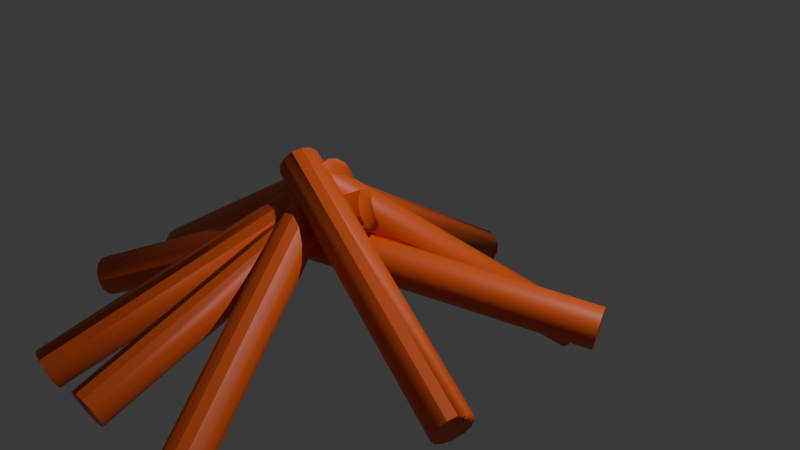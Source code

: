 # Source: campfirebetter.blend  (saved by Blender 4.2.66; exported with 4.5.12 LTS)
import bpy
from mathutils import Matrix  # noqa: F401  (used for matrix-valued properties, if any)

bpy.ops.wm.read_factory_settings(use_empty=True)
scene = bpy.context.scene
scene.name = 'Scene'

# ---- collections
col_collection = bpy.data.collections.new('Collection'); scene.collection.children.link(col_collection)

# ---- materials (node trees are filled in below, after node groups)
mat_material_002 = bpy.data.materials.new('Material.002')

# ---- node groups
ng_smooth_by_angle_010 = bpy.data.node_groups.new('Smooth by Angle.010', 'GeometryNodeTree')
_s = ng_smooth_by_angle_010.interface.new_socket(name='Mesh', in_out='OUTPUT', socket_type='NodeSocketGeometry')
_s = ng_smooth_by_angle_010.interface.new_socket(name='Mesh', in_out='INPUT', socket_type='NodeSocketGeometry')
_s = ng_smooth_by_angle_010.interface.new_socket(name='Angle', in_out='INPUT', socket_type='NodeSocketFloat')
_s.subtype = 'ANGLE'
_s.default_value = 0.5236
_s.min_value = 0.0
_s.max_value = 3.142
_s.description = 'Maximum face angle for smooth edges'
_s = ng_smooth_by_angle_010.interface.new_socket(name='Ignore Sharpness', in_out='INPUT', socket_type='NodeSocketBool')
_s.force_non_field = True
ng_smooth_by_angle_010.description = 'Set the sharpness of mesh edges based on the angle between the neighboring faces'
ng_smooth_by_angle_010.is_modifier = True
_N = ng_smooth_by_angle_010.nodes; _L = ng_smooth_by_angle_010.links
n0 = _N.new('GeometryNodeSetShadeSmooth'); n0.name = 'Set Shade Smooth'; n0.location = (120, -80)
n0.domain = 'EDGE'
n1 = _N.new('GeometryNodeSetShadeSmooth'); n1.name = 'Set Shade Smooth.001'; n1.location = (300, -80)
n2 = _N.new('NodeGroupOutput'); n2.name = 'Group Output'; n2.location = (480, -80)
n3 = _N.new('GeometryNodeInputMeshEdgeAngle'); n3.name = 'Edge Angle'; n3.location = (-440, -240)
n4 = _N.new('NodeGroupInput'); n4.name = 'Group Input'; n4.location = (-80, -80)
n5 = _N.new('GeometryNodeInputEdgeSmooth'); n5.name = 'Is Edge Smooth'; n5.location = (-260, -120)
n6 = _N.new('GeometryNodeInputShadeSmooth'); n6.name = 'Is Shade Smooth'; n6.location = (-440, -397)
n7 = _N.new('FunctionNodeCompare'); n7.name = 'Compare'; n7.location = (-260, -260)
n7.operation = 'LESS_EQUAL'
n7.inputs[6].default_value = (0.0, 0.0, 0.0, 0.0)
n7.inputs[7].default_value = (0.0, 0.0, 0.0, 0.0)
n8 = _N.new('FunctionNodeBooleanMath'); n8.name = 'Boolean Math.001'; n8.location = (-80, -260)
n9 = _N.new('NodeGroupInput'); n9.name = 'Group Input.001'; n9.location = (-440, -329)
n10 = _N.new('NodeGroupInput'); n10.name = 'Group Input.002'; n10.location = (-259, -189)
n11 = _N.new('FunctionNodeBooleanMath'); n11.name = 'Boolean Math'; n11.location = (-80, -149)
n11.operation = 'OR'
n12 = _N.new('FunctionNodeBooleanMath'); n12.name = 'Boolean Math.002'; n12.location = (-260, -380)
n12.operation = 'OR'
n13 = _N.new('NodeGroupInput'); n13.name = 'Group Input.003'; n13.location = (-440, -460)
_L.new(n3.outputs[0], n7.inputs[0])
_L.new(n1.outputs[0], n2.inputs[0])
_L.new(n9.outputs[1], n7.inputs[1])
_L.new(n7.outputs[0], n8.inputs[0])
_L.new(n4.outputs[0], n0.inputs[0])
_L.new(n0.outputs[0], n1.inputs[0])
_L.new(n8.outputs[0], n0.inputs[2])
_L.new(n10.outputs[2], n11.inputs[1])
_L.new(n5.outputs[0], n11.inputs[0])
_L.new(n11.outputs[0], n0.inputs[1])
_L.new(n13.outputs[2], n12.inputs[1])
_L.new(n6.outputs[0], n12.inputs[0])
_L.new(n12.outputs[0], n8.inputs[1])
n2.is_active_output = True

# ---- material node trees
mat_material_002.use_nodes = True; mat_material_002.node_tree.nodes.clear()
_N = mat_material_002.node_tree.nodes; _L = mat_material_002.node_tree.links
n0 = _N.new('ShaderNodeBsdfPrincipled'); n0.name = 'Principled BSDF'; n0.location = (10, 300)
n0.inputs[0].default_value = (0.8032, 0.1158, 0.01553, 0.8443)
n1 = _N.new('ShaderNodeOutputMaterial'); n1.name = 'Material Output'; n1.location = (300, 300)
_L.new(n0.outputs[0], n1.inputs[0])
n1.is_active_output = True

# ---- world
world_world = bpy.data.worlds.new('World'); scene.world = world_world
world_world.use_nodes = True; world_world.node_tree.nodes.clear()
_N = world_world.node_tree.nodes; _L = world_world.node_tree.links
n0 = _N.new('ShaderNodeOutputWorld'); n0.name = 'World Output'; n0.location = (300, 300)
n1 = _N.new('ShaderNodeBackground'); n1.name = 'Background'; n1.location = (10, 300)
n1.inputs[0].default_value = (0.05088, 0.05088, 0.05088, 1.0)
_L.new(n1.outputs[0], n0.inputs[0])
n0.is_active_output = True
world_world.color = (0.05088, 0.05088, 0.05088)
world_world.sun_shadow_jitter_overblur = 0.0

# ---- cameras
cam_camera = bpy.data.cameras.new('Camera')
cam_camera.clip_end = 100.0
cam_camera.ortho_scale = 7.314

# ---- lights
light_light = bpy.data.lights.new('Light', 'POINT')
light_light.energy = 1000.0
light_light.shadow_soft_size = 0.1

# ---- meshes
me_cylinder_022 = bpy.data.meshes.new('Cylinder.022')
me_cylinder_022.from_pydata([(0.0, 1.0, -1.0), (0.0, 1.0, 1.0), (0.4647, 0.8855, -1.0), (0.4647, 0.8855, 1.0), (0.823, 0.5681, -1.0), (0.823, 0.5681, 1.0), (0.9927, 0.1205, -1.0), (0.9927, 0.1205, 1.0), (0.935, -0.3546, -1.0), (0.935, -0.3546, 1.0), (0.6631, -0.7485, -1.0), (0.6631, -0.7485, 1.0), (0.2393, -0.9709, -1.0), (0.2393, -0.9709, 1.0), (-0.2393, -0.9709, -1.0), (-0.2393, -0.9709, 1.0), (-0.6631, -0.7485, -1.0), (-0.6631, -0.7485, 1.0), (-0.935, -0.3546, -1.0), (-0.935, -0.3546, 1.0), (-0.9927, 0.1205, -1.0), (-0.9927, 0.1205, 1.0), (-0.823, 0.5681, -1.0), (-0.823, 0.5681, 1.0), (-0.4647, 0.8855, -1.0), (-0.4647, 0.8855, 1.0), (8.731, 0.07012, -0.4833), (-0.5488, 4.19, 0.997), (9.046, -0.09203, -0.4408), (-0.2335, 4.028, 1.04), (9.229, -0.4359, -0.4039), (-0.05091, 3.684, 1.077), (9.237, -0.8827, -0.3812), (-0.04279, 3.237, 1.099), (9.069, -1.33, -0.3778), (-0.211, 2.79, 1.103), (8.763, -1.676, -0.3946), (-0.5171, 2.444, 1.086), (8.389, -1.84, -0.4277), (-0.8908, 2.28, 1.053), (8.033, -1.786, -0.4695), (-1.247, 2.334, 1.011), (7.777, -1.525, -0.5104), (-1.503, 2.595, 0.97), (7.678, -1.118, -0.5411), (-1.601, 3.002, 0.9393), (7.761, -0.6574, -0.5545), (-1.519, 3.463, 0.9259), (8.005, -0.2491, -0.5476), (-1.275, 3.871, 0.9328), (8.355, 0.01342, -0.5219), (-0.9245, 4.133, 0.9585), (-0.8126, 3.235, 1.015), (8.467, -0.8852, -0.4657), (-11.28, -3.597, 0.005138), (-0.03046, 3.824, 0.9071), (-11.01, -3.64, -0.04715), (0.2367, 3.781, 0.8548), (-10.7, -3.871, -0.08341), (0.5545, 3.55, 0.8185), (-10.4, -4.236, -0.09532), (0.8501, 3.185, 0.8066), (-10.19, -4.653, -0.08017), (1.056, 2.768, 0.8217), (-10.13, -5.025, -0.04142), (1.124, 2.395, 0.8605), (-10.21, -5.268, 0.01206), (1.04, 2.152, 0.914), (-10.43, -5.326, 0.068), (0.8226, 2.095, 0.9699), (-10.73, -5.185, 0.1136), (0.5214, 2.236, 1.016), (-11.04, -4.878, 0.1384), (0.2055, 2.543, 1.04), (-11.3, -4.475, 0.1367), (-0.0526, 2.945, 1.039), (-11.44, -4.069, 0.109), (-0.1938, 3.352, 1.011), (-11.44, -3.752, 0.06149), (-0.1858, 3.669, 0.9634), (-5.729, -6.019, 2.195), (-0.8528, 3.886, 0.8305), (-6.117, -6.106, 2.16), (-1.241, 3.8, 0.7951), (-6.352, -6.345, 2.114), (-1.476, 3.56, 0.7499), (-6.38, -6.683, 2.07), (-1.504, 3.223, 0.7051), (-6.195, -7.041, 2.035), (-1.318, 2.864, 0.6711), (-5.839, -7.339, 2.02), (-0.9623, 2.567, 0.6555), (-5.393, -7.507, 2.026), (-0.5169, 2.399, 0.6621), (-4.961, -7.507, 2.054), (-0.08418, 2.398, 0.6892), (-4.64, -7.339, 2.095), (0.2366, 2.566, 0.7306), (-4.505, -7.042, 2.141), (0.372, 2.863, 0.777), (-4.585, -6.683, 2.182), (0.291, 3.222, 0.8176), (-4.864, -6.346, 2.207), (0.01221, 3.56, 0.8431), (-5.277, -6.106, 2.212), (-0.4006, 3.8, 0.8478), (-4.212, -2.31, -0.8624), (-0.6949, 3.801, 0.9062), (-3.748, -2.395, -0.8734), (-0.2313, 3.716, 0.8951), (-3.357, -2.67, -0.8704), (0.1598, 3.441, 0.8982), (-3.128, -3.072, -0.8541), (0.3888, 3.039, 0.9145), (-3.113, -3.508, -0.8281), (0.4033, 2.603, 0.9405), (-3.317, -3.879, -0.7985), (0.1999, 2.232, 0.9701), (-3.692, -4.1, -0.772), (-0.1748, 2.011, 0.9965), (-4.152, -4.12, -0.7548), (-0.6349, 1.991, 1.014), (-4.592, -3.935, -0.7507), (-1.075, 2.176, 1.018), (-4.911, -3.586, -0.7607), (-1.394, 2.525, 1.008), (-5.036, -3.155, -0.7825), (-1.52, 2.956, 0.9861), (-4.939, -2.739, -0.8111), (-1.422, 3.372, 0.9575), (-4.641, -2.434, -0.8399), (-1.125, 3.677, 0.9287), (13.19, -2.822, 0.8157), (-0.7085, 3.041, 0.9045), (13.13, -3.014, 0.8732), (-0.7687, 2.849, 0.962), (12.99, -3.369, 0.9118), (-0.9043, 2.494, 1.001), (12.81, -3.805, 0.9226), (-1.084, 2.058, 1.011), (12.63, -4.222, 0.9031), (-1.267, 1.641, 0.9919), (12.49, -4.525, 0.8579), (-1.412, 1.338, 0.9467), (12.41, -4.644, 0.7973), (-1.484, 1.219, 0.8861), (12.43, -4.553, 0.7351), (-1.468, 1.311, 0.8239), (12.53, -4.271, 0.6856), (-1.367, 1.593, 0.7744), (12.69, -3.864, 0.6602), (-1.204, 2.0, 0.749), (12.88, -3.424, 0.6646), (-1.018, 2.439, 0.7534), (13.05, -3.053, 0.6979), (-0.849, 2.81, 0.7867), (13.16, -2.836, 0.7525), (-0.7374, 3.027, 0.8413), (-13.45, -4.337, 1.295), (-0.6585, 3.066, 0.8851), (-13.53, -4.387, 1.233), (-0.7427, 3.016, 0.823), (-13.5, -4.624, 1.178), (-0.7057, 2.779, 0.7682), (-13.35, -4.994, 1.143), (-0.5561, 2.41, 0.7331), (-13.12, -5.411, 1.136), (-0.328, 1.993, 0.7258), (-12.87, -5.78, 1.158), (-0.0737, 1.623, 0.7479), (-12.64, -6.017, 1.204), (0.1485, 1.386, 0.7945), (-12.5, -6.067, 1.265), (0.2877, 1.336, 0.8548), (-12.48, -5.919, 1.325), (0.312, 1.484, 0.915), (-12.58, -5.607, 1.371), (0.2158, 1.796, 0.9613), (-12.77, -5.202, 1.393), (0.0213, 2.201, 0.9831), (-13.02, -4.797, 1.385), (-0.2271, 2.606, 0.9755), (-13.26, -4.485, 1.35), (-0.4724, 2.919, 0.9401), (8.741, -4.447, 2.043), (-0.9721, 3.063, 0.8788), (8.375, -4.622, 2.077), (-1.338, 2.888, 0.9125), (8.04, -4.952, 2.089), (-1.673, 2.558, 0.9243), (7.812, -5.361, 2.076), (-1.901, 2.149, 0.9113), (7.743, -5.756, 2.041), (-1.97, 1.754, 0.8767), (7.849, -6.046, 1.993), (-1.864, 1.464, 0.8283), (8.107, -6.165, 1.941), (-1.606, 1.345, 0.7772), (8.456, -6.085, 1.899), (-1.257, 1.425, 0.7351), (8.817, -5.826, 1.876), (-0.8965, 1.684, 0.7117), (9.107, -5.445, 1.877), (-0.6063, 2.065, 0.7123), (9.26, -5.031, 1.901), (-0.4533, 2.479, 0.7368), (9.24, -4.678, 1.944), (-0.4727, 2.832, 0.7796), (9.053, -4.467, 1.995), (-0.6599, 3.043, 0.8308), (0.5789, -4.641, 2.288), (-0.3039, 3.104, 0.5753), (0.1215, -4.773, 2.282), (-0.7613, 2.971, 0.569), (-0.2193, -5.071, 2.261), (-1.102, 2.673, 0.5484), (-0.3654, -5.467, 2.231), (-1.248, 2.278, 0.5184), (-0.2834, -5.869, 2.199), (-1.166, 1.876, 0.4857), (0.008, -6.185, 2.171), (-0.8748, 1.559, 0.458), (0.442, -6.344, 2.154), (-0.4408, 1.4, 0.4415), (0.9192, -6.309, 2.153), (0.0364, 1.436, 0.44), (1.33, -6.087, 2.167), (0.4474, 1.657, 0.4538), (1.581, -5.73, 2.193), (0.6982, 2.015, 0.4799), (1.614, -5.319, 2.225), (0.7312, 2.425, 0.5122), (1.422, -4.949, 2.256), (0.5389, 2.795, 0.5433), (1.048, -4.704, 2.279), (0.1653, 3.04, 0.5661), (11.19, -3.387, 1.554), (-1.336, 2.802, 0.7966), (10.94, -3.577, 1.601), (-1.592, 2.613, 0.8439), (10.68, -3.927, 1.627), (-1.854, 2.262, 0.8696), (10.47, -4.359, 1.625), (-2.061, 1.831, 0.8679), (10.36, -4.772, 1.596), (-2.166, 1.418, 0.8391), (10.39, -5.072, 1.547), (-2.145, 1.117, 0.7898), (10.53, -5.191, 1.489), (-2.002, 0.9983, 0.7314), (10.76, -5.101, 1.434), (-1.771, 1.088, 0.6771), (11.03, -4.823, 1.397), (-1.504, 1.366, 0.6396), (11.27, -4.42, 1.384), (-1.263, 1.769, 0.6272), (11.43, -3.986, 1.4), (-1.102, 2.204, 0.643), (11.47, -3.618, 1.44), (-1.059, 2.572, 0.6832), (11.39, -3.402, 1.496), (-1.143, 2.788, 0.7386)], [], [(0, 1, 3, 2), (2, 3, 5, 4), (4, 5, 7, 6), (6, 7, 9, 8), (8, 9, 11, 10), (10, 11, 13, 12), (12, 13, 15, 14), (14, 15, 17, 16), (16, 17, 19, 18), (18, 19, 21, 20), (20, 21, 23, 22), (3, 1, 25, 23, 21, 19, 17, 15, 13, 11, 9, 7, 5), (22, 23, 25, 24), (24, 25, 1, 0), (0, 2, 4, 6, 8, 10, 12, 14, 16, 18, 20, 22, 24), (26, 27, 29, 28), (28, 29, 31, 30), (30, 31, 33, 32), (32, 33, 35, 34), (34, 35, 37, 36), (36, 37, 39, 38), (38, 39, 41, 40), (40, 41, 43, 42), (42, 43, 45, 44), (44, 45, 47, 46), (46, 47, 49, 48), (26, 28, 53), (48, 49, 51, 50), (50, 51, 27, 26), (29, 27, 52), (27, 51, 52), (51, 49, 52), (49, 47, 52), (47, 45, 52), (45, 43, 52), (43, 41, 52), (41, 39, 52), (39, 37, 52), (37, 35, 52), (35, 33, 52), (33, 31, 52), (31, 29, 52), (28, 30, 53), (30, 32, 53), (32, 34, 53), (34, 36, 53), (36, 38, 53), (38, 40, 53), (40, 42, 53), (42, 44, 53), (44, 46, 53), (46, 48, 53), (48, 50, 53), (50, 26, 53), (54, 55, 57, 56), (56, 57, 59, 58), (58, 59, 61, 60), (60, 61, 63, 62), (62, 63, 65, 64), (64, 65, 67, 66), (66, 67, 69, 68), (68, 69, 71, 70), (70, 71, 73, 72), (72, 73, 75, 74), (74, 75, 77, 76), (57, 55, 79, 77, 75, 73, 71, 69, 67, 65, 63, 61, 59), (76, 77, 79, 78), (78, 79, 55, 54), (54, 56, 58, 60, 62, 64, 66, 68, 70, 72, 74, 76, 78), (80, 81, 83, 82), (82, 83, 85, 84), (84, 85, 87, 86), (86, 87, 89, 88), (88, 89, 91, 90), (90, 91, 93, 92), (92, 93, 95, 94), (94, 95, 97, 96), (96, 97, 99, 98), (98, 99, 101, 100), (100, 101, 103, 102), (83, 81, 105, 103, 101, 99, 97, 95, 93, 91, 89, 87, 85), (102, 103, 105, 104), (104, 105, 81, 80), (80, 82, 84, 86, 88, 90, 92, 94, 96, 98, 100, 102, 104), (106, 107, 109, 108), (108, 109, 111, 110), (110, 111, 113, 112), (112, 113, 115, 114), (114, 115, 117, 116), (116, 117, 119, 118), (118, 119, 121, 120), (120, 121, 123, 122), (122, 123, 125, 124), (124, 125, 127, 126), (126, 127, 129, 128), (109, 107, 131, 129, 127, 125, 123, 121, 119, 117, 115, 113, 111), (128, 129, 131, 130), (130, 131, 107, 106), (106, 108, 110, 112, 114, 116, 118, 120, 122, 124, 126, 128, 130), (132, 133, 135, 134), (134, 135, 137, 136), (136, 137, 139, 138), (138, 139, 141, 140), (140, 141, 143, 142), (142, 143, 145, 144), (144, 145, 147, 146), (146, 147, 149, 148), (148, 149, 151, 150), (150, 151, 153, 152), (152, 153, 155, 154), (135, 133, 157, 155, 153, 151, 149, 147, 145, 143, 141, 139, 137), (154, 155, 157, 156), (156, 157, 133, 132), (132, 134, 136, 138, 140, 142, 144, 146, 148, 150, 152, 154, 156), (158, 159, 161, 160), (160, 161, 163, 162), (162, 163, 165, 164), (164, 165, 167, 166), (166, 167, 169, 168), (168, 169, 171, 170), (170, 171, 173, 172), (172, 173, 175, 174), (174, 175, 177, 176), (176, 177, 179, 178), (178, 179, 181, 180), (161, 159, 183, 181, 179, 177, 175, 173, 171, 169, 167, 165, 163), (180, 181, 183, 182), (182, 183, 159, 158), (158, 160, 162, 164, 166, 168, 170, 172, 174, 176, 178, 180, 182), (184, 185, 187, 186), (186, 187, 189, 188), (188, 189, 191, 190), (190, 191, 193, 192), (192, 193, 195, 194), (194, 195, 197, 196), (196, 197, 199, 198), (198, 199, 201, 200), (200, 201, 203, 202), (202, 203, 205, 204), (204, 205, 207, 206), (187, 185, 209, 207, 205, 203, 201, 199, 197, 195, 193, 191, 189), (206, 207, 209, 208), (208, 209, 185, 184), (184, 186, 188, 190, 192, 194, 196, 198, 200, 202, 204, 206, 208), (210, 211, 213, 212), (212, 213, 215, 214), (214, 215, 217, 216), (216, 217, 219, 218), (218, 219, 221, 220), (220, 221, 223, 222), (222, 223, 225, 224), (224, 225, 227, 226), (226, 227, 229, 228), (228, 229, 231, 230), (230, 231, 233, 232), (213, 211, 235, 233, 231, 229, 227, 225, 223, 221, 219, 217, 215), (232, 233, 235, 234), (234, 235, 211, 210), (210, 212, 214, 216, 218, 220, 222, 224, 226, 228, 230, 232, 234), (236, 237, 239, 238), (238, 239, 241, 240), (240, 241, 243, 242), (242, 243, 245, 244), (244, 245, 247, 246), (246, 247, 249, 248), (248, 249, 251, 250), (250, 251, 253, 252), (252, 253, 255, 254), (254, 255, 257, 256), (256, 257, 259, 258), (239, 237, 261, 259, 257, 255, 253, 251, 249, 247, 245, 243, 241), (258, 259, 261, 260), (260, 261, 237, 236), (236, 238, 240, 242, 244, 246, 248, 250, 252, 254, 256, 258, 260)])
me_cylinder_022.polygons.foreach_set('use_smooth', [True] * 174)
_uv = me_cylinder_022.uv_layers.new(name='UVMap')
_uv.uv.foreach_set('vector', [1.0, 0.5, 1.0, 1.0, 0.9231, 1.0, 0.9231, 0.5, 0.9231, 0.5, 0.9231, 1.0, 0.8462, 1.0, 0.8462, 0.5, 0.8462, 0.5, 0.8462, 1.0, 0.7692, 1.0, 0.7692, 0.5, 0.7692, 0.5, 0.7692, 1.0, 0.6923, 1.0, 0.6923, 0.5, 0.6923, 0.5, 0.6923, 1.0, 0.6154, 1.0, 0.6154, 0.5, 0.6154, 0.5, 0.6154, 1.0, 0.5385, 1.0, 0.5385, 0.5, 0.5385, 0.5, 0.5385, 1.0, 0.4615, 1.0, 0.4615, 0.5, 0.4615, 0.5, 0.4615, 1.0, 0.3846, 1.0, 0.3846, 0.5, 0.3846, 0.5, 0.3846, 1.0, 0.3077, 1.0, 0.3077, 0.5, 0.3077, 0.5, 0.3077, 1.0, 0.2308, 1.0, 0.2308, 0.5, 0.2308, 0.5, 0.2308, 1.0, 0.1538, 1.0, 0.1538, 0.5, 0.3615, 0.4625, 0.25, 0.49, 0.1385, 0.4625, 0.05248, 0.3863, 0.01175, 0.2789, 0.0256, 0.1649, 0.09085, 0.07036, 0.1926, 0.01697, 0.3074, 0.01697, 0.4091, 0.07036, 0.4744, 0.1649, 0.4883, 0.2789, 0.4475, 0.3863, 0.1538, 0.5, 0.1538, 1.0, 0.07692, 1.0, 0.07692, 0.5, 0.07692, 0.5, 0.07692, 1.0, 4.47e-08, 1.0, 4.47e-08, 0.5, 0.75, 0.49, 0.8615, 0.4625, 0.9475, 0.3863, 0.9883, 0.2789, 0.9744, 0.1649, 0.9091, 0.07036, 0.8074, 0.01697, 0.6926, 0.01697, 0.5909, 0.07036, 0.5256, 0.1649, 0.5117, 0.2789, 0.5525, 0.3863, 0.6385, 0.4625, 1.0, 0.5, 1.0, 1.0, 0.9231, 1.0, 0.9231, 0.5, 0.9231, 0.5, 0.9231, 1.0, 0.8462, 1.0, 0.8462, 0.5, 0.8462, 0.5, 0.8462, 1.0, 0.7692, 1.0, 0.7692, 0.5, 0.7692, 0.5, 0.7692, 1.0, 0.6923, 1.0, 0.6923, 0.5, 0.6923, 0.5, 0.6923, 1.0, 0.6154, 1.0, 0.6154, 0.5, 0.6154, 0.5, 0.6154, 1.0, 0.5385, 1.0, 0.5385, 0.5, 0.5385, 0.5, 0.5385, 1.0, 0.4615, 1.0, 0.4615, 0.5, 0.4615, 0.5, 0.4615, 1.0, 0.3846, 1.0, 0.3846, 0.5, 0.3846, 0.5, 0.3846, 1.0, 0.3077, 1.0, 0.3077, 0.5, 0.3077, 0.5, 0.3077, 1.0, 0.2308, 1.0, 0.2308, 0.5, 0.2308, 0.5, 0.2308, 1.0, 0.1538, 1.0, 0.1538, 0.5, 0.75, 0.49, 0.8615, 0.4625, 0.75, 0.25, 0.1538, 0.5, 0.1538, 1.0, 0.07692, 1.0, 0.07692, 0.5, 0.07692, 0.5, 0.07692, 1.0, 4.47e-08, 1.0, 4.47e-08, 0.5, 0.3615, 0.4625, 0.25, 0.49, 0.25, 0.25, 0.25, 0.49, 0.1385, 0.4625, 0.25, 0.25, 0.1385, 0.4625, 0.05248, 0.3863, 0.25, 0.25, 0.05248, 0.3863, 0.01175, 0.2789, 0.25, 0.25, 0.01175, 0.2789, 0.0256, 0.1649, 0.25, 0.25, 0.0256, 0.1649, 0.09085, 0.07036, 0.25, 0.25, 0.09085, 0.07036, 0.1926, 0.01697, 0.25, 0.25, 0.1926, 0.01697, 0.3074, 0.01697, 0.25, 0.25, 0.3074, 0.01697, 0.4091, 0.07036, 0.25, 0.25, 0.4091, 0.07036, 0.4744, 0.1649, 0.25, 0.25, 0.4744, 0.1649, 0.4883, 0.2789, 0.25, 0.25, 0.4883, 0.2789, 0.4475, 0.3863, 0.25, 0.25, 0.4475, 0.3863, 0.3615, 0.4625, 0.25, 0.25, 0.8615, 0.4625, 0.9475, 0.3863, 0.75, 0.25, 0.9475, 0.3863, 0.9883, 0.2789, 0.75, 0.25, 0.9883, 0.2789, 0.9744, 0.1649, 0.75, 0.25, 0.9744, 0.1649, 0.9091, 0.07036, 0.75, 0.25, 0.9091, 0.07036, 0.8074, 0.01697, 0.75, 0.25, 0.8074, 0.01697, 0.6926, 0.01697, 0.75, 0.25, 0.6926, 0.01697, 0.5909, 0.07036, 0.75, 0.25, 0.5909, 0.07036, 0.5256, 0.1649, 0.75, 0.25, 0.5256, 0.1649, 0.5117, 0.2789, 0.75, 0.25, 0.5117, 0.2789, 0.5525, 0.3863, 0.75, 0.25, 0.5525, 0.3863, 0.6385, 0.4625, 0.75, 0.25, 0.6385, 0.4625, 0.75, 0.49, 0.75, 0.25, 1.0, 0.5, 1.0, 1.0, 0.9231, 1.0, 0.9231, 0.5, 0.9231, 0.5, 0.9231, 1.0, 0.8462, 1.0, 0.8462, 0.5, 0.8462, 0.5, 0.8462, 1.0, 0.7692, 1.0, 0.7692, 0.5, 0.7692, 0.5, 0.7692, 1.0, 0.6923, 1.0, 0.6923, 0.5, 0.6923, 0.5, 0.6923, 1.0, 0.6154, 1.0, 0.6154, 0.5, 0.6154, 0.5, 0.6154, 1.0, 0.5385, 1.0, 0.5385, 0.5, 0.5385, 0.5, 0.5385, 1.0, 0.4615, 1.0, 0.4615, 0.5, 0.4615, 0.5, 0.4615, 1.0, 0.3846, 1.0, 0.3846, 0.5, 0.3846, 0.5, 0.3846, 1.0, 0.3077, 1.0, 0.3077, 0.5, 0.3077, 0.5, 0.3077, 1.0, 0.2308, 1.0, 0.2308, 0.5, 0.2308, 0.5, 0.2308, 1.0, 0.1538, 1.0, 0.1538, 0.5, 0.3615, 0.4625, 0.25, 0.49, 0.1385, 0.4625, 0.05248, 0.3863, 0.01175, 0.2789, 0.0256, 0.1649, 0.09085, 0.07036, 0.1926, 0.01697, 0.3074, 0.01697, 0.4091, 0.07036, 0.4744, 0.1649, 0.4883, 0.2789, 0.4475, 0.3863, 0.1538, 0.5, 0.1538, 1.0, 0.07692, 1.0, 0.07692, 0.5, 0.07692, 0.5, 0.07692, 1.0, 4.47e-08, 1.0, 4.47e-08, 0.5, 0.75, 0.49, 0.8615, 0.4625, 0.9475, 0.3863, 0.9883, 0.2789, 0.9744, 0.1649, 0.9091, 0.07036, 0.8074, 0.01697, 0.6926, 0.01697, 0.5909, 0.07036, 0.5256, 0.1649, 0.5117, 0.2789, 0.5525, 0.3863, 0.6385, 0.4625, 1.0, 0.5, 1.0, 1.0, 0.9231, 1.0, 0.9231, 0.5, 0.9231, 0.5, 0.9231, 1.0, 0.8462, 1.0, 0.8462, 0.5, 0.8462, 0.5, 0.8462, 1.0, 0.7692, 1.0, 0.7692, 0.5, 0.7692, 0.5, 0.7692, 1.0, 0.6923, 1.0, 0.6923, 0.5, 0.6923, 0.5, 0.6923, 1.0, 0.6154, 1.0, 0.6154, 0.5, 0.6154, 0.5, 0.6154, 1.0, 0.5385, 1.0, 0.5385, 0.5, 0.5385, 0.5, 0.5385, 1.0, 0.4615, 1.0, 0.4615, 0.5, 0.4615, 0.5, 0.4615, 1.0, 0.3846, 1.0, 0.3846, 0.5, 0.3846, 0.5, 0.3846, 1.0, 0.3077, 1.0, 0.3077, 0.5, 0.3077, 0.5, 0.3077, 1.0, 0.2308, 1.0, 0.2308, 0.5, 0.2308, 0.5, 0.2308, 1.0, 0.1538, 1.0, 0.1538, 0.5, 0.3615, 0.4625, 0.25, 0.49, 0.1385, 0.4625, 0.05248, 0.3863, 0.01175, 0.2789, 0.0256, 0.1649, 0.09085, 0.07036, 0.1926, 0.01697, 0.3074, 0.01697, 0.4091, 0.07036, 0.4744, 0.1649, 0.4883, 0.2789, 0.4475, 0.3863, 0.1538, 0.5, 0.1538, 1.0, 0.07692, 1.0, 0.07692, 0.5, 0.07692, 0.5, 0.07692, 1.0, 4.47e-08, 1.0, 4.47e-08, 0.5, 0.75, 0.49, 0.8615, 0.4625, 0.9475, 0.3863, 0.9883, 0.2789, 0.9744, 0.1649, 0.9091, 0.07036, 0.8074, 0.01697, 0.6926, 0.01697, 0.5909, 0.07036, 0.5256, 0.1649, 0.5117, 0.2789, 0.5525, 0.3863, 0.6385, 0.4625, 1.0, 0.5, 1.0, 1.0, 0.9231, 1.0, 0.9231, 0.5, 0.9231, 0.5, 0.9231, 1.0, 0.8462, 1.0, 0.8462, 0.5, 0.8462, 0.5, 0.8462, 1.0, 0.7692, 1.0, 0.7692, 0.5, 0.7692, 0.5, 0.7692, 1.0, 0.6923, 1.0, 0.6923, 0.5, 0.6923, 0.5, 0.6923, 1.0, 0.6154, 1.0, 0.6154, 0.5, 0.6154, 0.5, 0.6154, 1.0, 0.5385, 1.0, 0.5385, 0.5, 0.5385, 0.5, 0.5385, 1.0, 0.4615, 1.0, 0.4615, 0.5, 0.4615, 0.5, 0.4615, 1.0, 0.3846, 1.0, 0.3846, 0.5, 0.3846, 0.5, 0.3846, 1.0, 0.3077, 1.0, 0.3077, 0.5, 0.3077, 0.5, 0.3077, 1.0, 0.2308, 1.0, 0.2308, 0.5, 0.2308, 0.5, 0.2308, 1.0, 0.1538, 1.0, 0.1538, 0.5, 0.3615, 0.4625, 0.25, 0.49, 0.1385, 0.4625, 0.05248, 0.3863, 0.01175, 0.2789, 0.0256, 0.1649, 0.09085, 0.07036, 0.1926, 0.01697, 0.3074, 0.01697, 0.4091, 0.07036, 0.4744, 0.1649, 0.4883, 0.2789, 0.4475, 0.3863, 0.1538, 0.5, 0.1538, 1.0, 0.07692, 1.0, 0.07692, 0.5, 0.07692, 0.5, 0.07692, 1.0, 4.47e-08, 1.0, 4.47e-08, 0.5, 0.75, 0.49, 0.8615, 0.4625, 0.9475, 0.3863, 0.9883, 0.2789, 0.9744, 0.1649, 0.9091, 0.07036, 0.8074, 0.01697, 0.6926, 0.01697, 0.5909, 0.07036, 0.5256, 0.1649, 0.5117, 0.2789, 0.5525, 0.3863, 0.6385, 0.4625, 1.0, 0.5, 1.0, 1.0, 0.9231, 1.0, 0.9231, 0.5, 0.9231, 0.5, 0.9231, 1.0, 0.8462, 1.0, 0.8462, 0.5, 0.8462, 0.5, 0.8462, 1.0, 0.7692, 1.0, 0.7692, 0.5, 0.7692, 0.5, 0.7692, 1.0, 0.6923, 1.0, 0.6923, 0.5, 0.6923, 0.5, 0.6923, 1.0, 0.6154, 1.0, 0.6154, 0.5, 0.6154, 0.5, 0.6154, 1.0, 0.5385, 1.0, 0.5385, 0.5, 0.5385, 0.5, 0.5385, 1.0, 0.4615, 1.0, 0.4615, 0.5, 0.4615, 0.5, 0.4615, 1.0, 0.3846, 1.0, 0.3846, 0.5, 0.3846, 0.5, 0.3846, 1.0, 0.3077, 1.0, 0.3077, 0.5, 0.3077, 0.5, 0.3077, 1.0, 0.2308, 1.0, 0.2308, 0.5, 0.2308, 0.5, 0.2308, 1.0, 0.1538, 1.0, 0.1538, 0.5, 0.3615, 0.4625, 0.25, 0.49, 0.1385, 0.4625, 0.05248, 0.3863, 0.01175, 0.2789, 0.0256, 0.1649, 0.09085, 0.07036, 0.1926, 0.01697, 0.3074, 0.01697, 0.4091, 0.07036, 0.4744, 0.1649, 0.4883, 0.2789, 0.4475, 0.3863, 0.1538, 0.5, 0.1538, 1.0, 0.07692, 1.0, 0.07692, 0.5, 0.07692, 0.5, 0.07692, 1.0, 4.47e-08, 1.0, 4.47e-08, 0.5, 0.75, 0.49, 0.8615, 0.4625, 0.9475, 0.3863, 0.9883, 0.2789, 0.9744, 0.1649, 0.9091, 0.07036, 0.8074, 0.01697, 0.6926, 0.01697, 0.5909, 0.07036, 0.5256, 0.1649, 0.5117, 0.2789, 0.5525, 0.3863, 0.6385, 0.4625, 1.0, 0.5, 1.0, 1.0, 0.9231, 1.0, 0.9231, 0.5, 0.9231, 0.5, 0.9231, 1.0, 0.8462, 1.0, 0.8462, 0.5, 0.8462, 0.5, 0.8462, 1.0, 0.7692, 1.0, 0.7692, 0.5, 0.7692, 0.5, 0.7692, 1.0, 0.6923, 1.0, 0.6923, 0.5, 0.6923, 0.5, 0.6923, 1.0, 0.6154, 1.0, 0.6154, 0.5, 0.6154, 0.5, 0.6154, 1.0, 0.5385, 1.0, 0.5385, 0.5, 0.5385, 0.5, 0.5385, 1.0, 0.4615, 1.0, 0.4615, 0.5, 0.4615, 0.5, 0.4615, 1.0, 0.3846, 1.0, 0.3846, 0.5, 0.3846, 0.5, 0.3846, 1.0, 0.3077, 1.0, 0.3077, 0.5, 0.3077, 0.5, 0.3077, 1.0, 0.2308, 1.0, 0.2308, 0.5, 0.2308, 0.5, 0.2308, 1.0, 0.1538, 1.0, 0.1538, 0.5, 0.3615, 0.4625, 0.25, 0.49, 0.1385, 0.4625, 0.05248, 0.3863, 0.01175, 0.2789, 0.0256, 0.1649, 0.09085, 0.07036, 0.1926, 0.01697, 0.3074, 0.01697, 0.4091, 0.07036, 0.4744, 0.1649, 0.4883, 0.2789, 0.4475, 0.3863, 0.1538, 0.5, 0.1538, 1.0, 0.07692, 1.0, 0.07692, 0.5, 0.07692, 0.5, 0.07692, 1.0, 4.47e-08, 1.0, 4.47e-08, 0.5, 0.75, 0.49, 0.8615, 0.4625, 0.9475, 0.3863, 0.9883, 0.2789, 0.9744, 0.1649, 0.9091, 0.07036, 0.8074, 0.01697, 0.6926, 0.01697, 0.5909, 0.07036, 0.5256, 0.1649, 0.5117, 0.2789, 0.5525, 0.3863, 0.6385, 0.4625, 1.0, 0.5, 1.0, 1.0, 0.9231, 1.0, 0.9231, 0.5, 0.9231, 0.5, 0.9231, 1.0, 0.8462, 1.0, 0.8462, 0.5, 0.8462, 0.5, 0.8462, 1.0, 0.7692, 1.0, 0.7692, 0.5, 0.7692, 0.5, 0.7692, 1.0, 0.6923, 1.0, 0.6923, 0.5, 0.6923, 0.5, 0.6923, 1.0, 0.6154, 1.0, 0.6154, 0.5, 0.6154, 0.5, 0.6154, 1.0, 0.5385, 1.0, 0.5385, 0.5, 0.5385, 0.5, 0.5385, 1.0, 0.4615, 1.0, 0.4615, 0.5, 0.4615, 0.5, 0.4615, 1.0, 0.3846, 1.0, 0.3846, 0.5, 0.3846, 0.5, 0.3846, 1.0, 0.3077, 1.0, 0.3077, 0.5, 0.3077, 0.5, 0.3077, 1.0, 0.2308, 1.0, 0.2308, 0.5, 0.2308, 0.5, 0.2308, 1.0, 0.1538, 1.0, 0.1538, 0.5, 0.3615, 0.4625, 0.25, 0.49, 0.1385, 0.4625, 0.05248, 0.3863, 0.01175, 0.2789, 0.0256, 0.1649, 0.09085, 0.07036, 0.1926, 0.01697, 0.3074, 0.01697, 0.4091, 0.07036, 0.4744, 0.1649, 0.4883, 0.2789, 0.4475, 0.3863, 0.1538, 0.5, 0.1538, 1.0, 0.07692, 1.0, 0.07692, 0.5, 0.07692, 0.5, 0.07692, 1.0, 4.47e-08, 1.0, 4.47e-08, 0.5, 0.75, 0.49, 0.8615, 0.4625, 0.9475, 0.3863, 0.9883, 0.2789, 0.9744, 0.1649, 0.9091, 0.07036, 0.8074, 0.01697, 0.6926, 0.01697, 0.5909, 0.07036, 0.5256, 0.1649, 0.5117, 0.2789, 0.5525, 0.3863, 0.6385, 0.4625, 1.0, 0.5, 1.0, 1.0, 0.9231, 1.0, 0.9231, 0.5, 0.9231, 0.5, 0.9231, 1.0, 0.8462, 1.0, 0.8462, 0.5, 0.8462, 0.5, 0.8462, 1.0, 0.7692, 1.0, 0.7692, 0.5, 0.7692, 0.5, 0.7692, 1.0, 0.6923, 1.0, 0.6923, 0.5, 0.6923, 0.5, 0.6923, 1.0, 0.6154, 1.0, 0.6154, 0.5, 0.6154, 0.5, 0.6154, 1.0, 0.5385, 1.0, 0.5385, 0.5, 0.5385, 0.5, 0.5385, 1.0, 0.4615, 1.0, 0.4615, 0.5, 0.4615, 0.5, 0.4615, 1.0, 0.3846, 1.0, 0.3846, 0.5, 0.3846, 0.5, 0.3846, 1.0, 0.3077, 1.0, 0.3077, 0.5, 0.3077, 0.5, 0.3077, 1.0, 0.2308, 1.0, 0.2308, 0.5, 0.2308, 0.5, 0.2308, 1.0, 0.1538, 1.0, 0.1538, 0.5, 0.3615, 0.4625, 0.25, 0.49, 0.1385, 0.4625, 0.05248, 0.3863, 0.01175, 0.2789, 0.0256, 0.1649, 0.09085, 0.07036, 0.1926, 0.01697, 0.3074, 0.01697, 0.4091, 0.07036, 0.4744, 0.1649, 0.4883, 0.2789, 0.4475, 0.3863, 0.1538, 0.5, 0.1538, 1.0, 0.07692, 1.0, 0.07692, 0.5, 0.07692, 0.5, 0.07692, 1.0, 4.47e-08, 1.0, 4.47e-08, 0.5, 0.75, 0.49, 0.8615, 0.4625, 0.9475, 0.3863, 0.9883, 0.2789, 0.9744, 0.1649, 0.9091, 0.07036, 0.8074, 0.01697, 0.6926, 0.01697, 0.5909, 0.07036, 0.5256, 0.1649, 0.5117, 0.2789, 0.5525, 0.3863, 0.6385, 0.4625, 1.0, 0.5, 1.0, 1.0, 0.9231, 1.0, 0.9231, 0.5, 0.9231, 0.5, 0.9231, 1.0, 0.8462, 1.0, 0.8462, 0.5, 0.8462, 0.5, 0.8462, 1.0, 0.7692, 1.0, 0.7692, 0.5, 0.7692, 0.5, 0.7692, 1.0, 0.6923, 1.0, 0.6923, 0.5, 0.6923, 0.5, 0.6923, 1.0, 0.6154, 1.0, 0.6154, 0.5, 0.6154, 0.5, 0.6154, 1.0, 0.5385, 1.0, 0.5385, 0.5, 0.5385, 0.5, 0.5385, 1.0, 0.4615, 1.0, 0.4615, 0.5, 0.4615, 0.5, 0.4615, 1.0, 0.3846, 1.0, 0.3846, 0.5, 0.3846, 0.5, 0.3846, 1.0, 0.3077, 1.0, 0.3077, 0.5, 0.3077, 0.5, 0.3077, 1.0, 0.2308, 1.0, 0.2308, 0.5, 0.2308, 0.5, 0.2308, 1.0, 0.1538, 1.0, 0.1538, 0.5, 0.3615, 0.4625, 0.25, 0.49, 0.1385, 0.4625, 0.05248, 0.3863, 0.01175, 0.2789, 0.0256, 0.1649, 0.09085, 0.07036, 0.1926, 0.01697, 0.3074, 0.01697, 0.4091, 0.07036, 0.4744, 0.1649, 0.4883, 0.2789, 0.4475, 0.3863, 0.1538, 0.5, 0.1538, 1.0, 0.07692, 1.0, 0.07692, 0.5, 0.07692, 0.5, 0.07692, 1.0, 4.47e-08, 1.0, 4.47e-08, 0.5, 0.75, 0.49, 0.8615, 0.4625, 0.9475, 0.3863, 0.9883, 0.2789, 0.9744, 0.1649, 0.9091, 0.07036, 0.8074, 0.01697, 0.6926, 0.01697, 0.5909, 0.07036, 0.5256, 0.1649, 0.5117, 0.2789, 0.5525, 0.3863, 0.6385, 0.4625])
me_cylinder_022.materials.append(mat_material_002)
me_cylinder_022.update()

# ---- objects
ob_light = bpy.data.objects.new('Light', light_light)
ob_camera = bpy.data.objects.new('Camera', cam_camera)
ob_cylinder_009 = bpy.data.objects.new('Cylinder.009', me_cylinder_022)

# ---- transforms, parenting, visibility, modifiers, constraints
ob_light.location = (4.076, 1.005, 5.904)
ob_light.rotation_euler = (0.6503, 0.05522, 1.866)
ob_light.lock_rotations_4d = False
ob_light.empty_display_type = 'ARROWS'
ob_light.color = (0.0, 0.0, 0.0, 0.0)
ob_light.lineart.crease_threshold = 0.0
ob_camera.location = (7.359, -6.926, 4.958)
ob_camera.rotation_euler = (1.109, 0.0, 0.8149)
ob_camera.lock_rotations_4d = False
ob_camera.empty_display_type = 'ARROWS'
ob_camera.color = (0.0, 0.0, 0.0, 0.0)
ob_camera.display_type = 'WIRE'
ob_camera.lineart.crease_threshold = 0.0
ob_cylinder_009.location = (1.144, -0.5834, 0.001697)
ob_cylinder_009.rotation_euler = (1.414, 0.03491, 5.184)
ob_cylinder_009.scale = (0.2, 0.2, 1.51)
_m = ob_cylinder_009.modifiers.new('Smooth by Angle', 'NODES')
_m.node_group = ng_smooth_by_angle_010
_m.use_pin_to_last = True
_m.show_group_selector = False

# ---- collection membership
col_collection.objects.link(ob_light)
col_collection.objects.link(ob_camera)
col_collection.objects.link(ob_cylinder_009)

# ---- scene / render settings (as saved in the file)
scene.camera = ob_camera
scene.frame_start = 1; scene.frame_end = 250; scene.frame_set(1)
scene.render.engine = 'BLENDER_EEVEE_NEXT'
bpy.context.view_layer.update()
